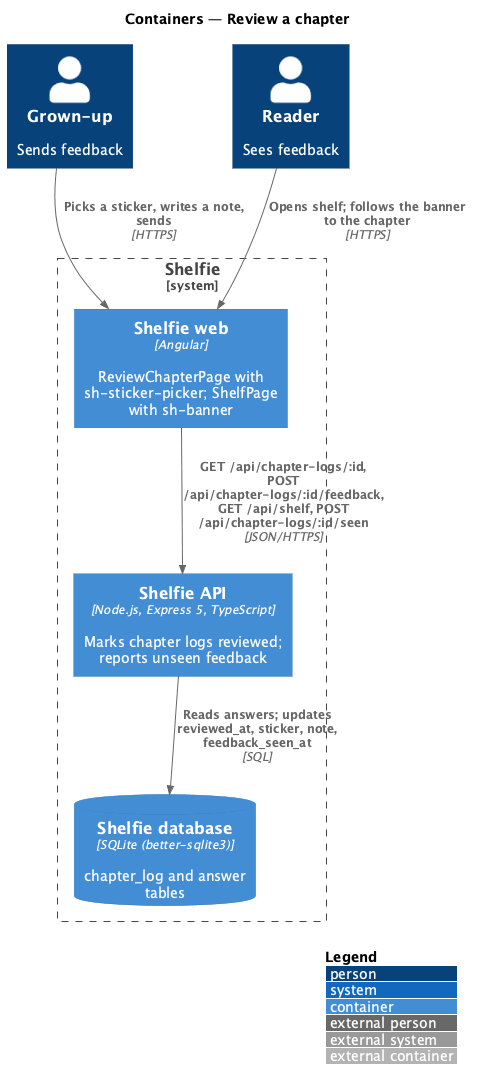

The diagram above was rendered by PlantUML. Its source (embedded in the PNG):
@startuml
!include <C4/C4_Container>
LAYOUT_WITH_LEGEND()
title Containers — Review a chapter

Person(grownUp, "Grown-up", "Sends feedback")
Person(reader, "Reader", "Sees feedback")
System_Boundary(shelfie, "Shelfie") {
  Container(web, "Shelfie web", "Angular", "ReviewChapterPage with sh-sticker-picker; ShelfPage with sh-banner")
  Container(api, "Shelfie API", "Node.js, Express 5, TypeScript", "Marks chapter logs reviewed; reports unseen feedback")
  ContainerDb(db, "Shelfie database", "SQLite (better-sqlite3)", "chapter_log and answer tables")
}
Rel(grownUp, web, "Picks a sticker, writes a note, sends", "HTTPS")
Rel(reader, web, "Opens shelf; follows the banner to the chapter", "HTTPS")
Rel(web, api, "GET /api/chapter-logs/:id, POST /api/chapter-logs/:id/feedback,\nGET /api/shelf, POST /api/chapter-logs/:id/seen", "JSON/HTTPS")
Rel(api, db, "Reads answers; updates reviewed_at, sticker, note, feedback_seen_at", "SQL")
@enduml